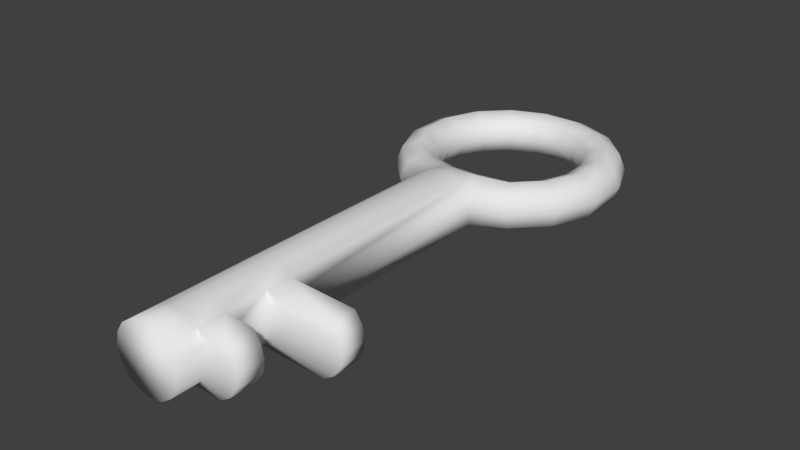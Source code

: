 # Source: Key.blend  (saved by Blender 2.77.0; exported with 4.5.12 LTS)
import bpy
from mathutils import Matrix  # noqa: F401  (used for matrix-valued properties, if any)

bpy.ops.wm.read_factory_settings(use_empty=True)
scene = bpy.context.scene
scene.name = 'Scene'

# ---- collections
col_collection_1 = bpy.data.collections.new('Collection 1'); scene.collection.children.link(col_collection_1)

# ---- world
world_world = bpy.data.worlds.new('World'); scene.world = world_world
world_world.color = (0.05088, 0.05088, 0.05088)
world_world.use_sun_shadow = False
world_world.sun_shadow_jitter_overblur = 0.0
world_world.cycles.sampling_method = 'MANUAL'

# ---- meshes
me_cylinder = bpy.data.meshes.new('Cylinder')
me_cylinder.from_pydata([(2.774, 0.01236, -6.094), (2.611, 0.4142, -6.059), (2.218, 0.5809, -5.976), (1.825, 0.4147, -5.895), (1.661, 0.01306, -5.863), (1.823, -0.3888, -5.898), (2.217, -0.5555, -5.98), (2.61, -0.3893, -6.061), (2.341, 0.01635, -7.114), (2.204, 0.418, -7.019), (1.872, 0.5841, -6.793), (1.54, 0.4174, -6.568), (1.402, 0.01545, -6.475), (1.539, -0.3862, -6.57), (1.871, -0.5523, -6.797), (2.203, -0.3856, -7.022), (1.551, 0.02, -7.892), (1.46, 0.4214, -7.751), (1.24, 0.587, -7.415), (1.019, 0.4198, -7.08), (0.9274, 0.01764, -6.942), (1.018, -0.3838, -7.082), (1.239, -0.5494, -7.419), (1.459, -0.3821, -7.754), (0.5235, 0.02274, -8.308), (0.4929, 0.424, -8.143), (0.418, 0.5892, -7.748), (0.3426, 0.4216, -7.353), (0.3109, 0.01928, -7.191), (0.3415, -0.382, -7.356), (0.4165, -0.5472, -7.751), (0.4919, -0.3795, -8.146), (-0.5849, 0.02417, -8.299), (-0.5506, 0.4254, -8.134), (-0.4688, 0.5904, -7.74), (-0.3874, 0.4225, -7.348), (-0.3542, 0.02014, -7.186), (-0.3885, -0.381, -7.35), (-0.4703, -0.546, -7.744), (-0.5517, -0.3782, -8.137), (-1.606, 0.02407, -7.866), (-1.511, 0.4253, -7.727), (-1.285, 0.5903, -7.394), (-1.06, 0.4224, -7.063), (-0.9665, 0.02008, -6.926), (-1.061, -0.3811, -7.065), (-1.287, -0.5461, -7.398), (-1.513, -0.3783, -7.73), (-2.383, 0.02245, -7.076), (-2.243, 0.4237, -6.983), (-1.907, 0.589, -6.762), (-1.572, 0.4214, -6.542), (-1.433, 0.01911, -6.452), (-1.573, -0.3822, -6.545), (-1.909, -0.5474, -6.766), (-2.244, -0.3798, -6.986), (-2.799, 0.01956, -6.048), (-2.635, 0.421, -6.016), (-2.24, 0.5867, -5.94), (-1.845, 0.4195, -5.866), (-1.683, 0.01737, -5.836), (-1.847, -0.3841, -5.868), (-2.241, -0.5497, -5.944), (-2.636, -0.3825, -6.019), (-2.79, 0.01583, -4.94), (-2.626, 0.4175, -4.972), (-2.233, 0.5837, -5.053), (-1.84, 0.417, -5.136), (-1.677, 0.01514, -5.171), (-1.841, -0.3865, -5.138), (-2.234, -0.5527, -5.057), (-2.627, -0.386, -4.975), (-2.357, 0.01184, -3.919), (-2.219, 0.4137, -4.012), (-1.887, 0.5805, -4.237), (-1.555, 0.4144, -4.463), (-1.418, 0.01275, -4.558), (-1.556, -0.3892, -4.466), (-1.888, -0.5559, -4.241), (-2.22, -0.3898, -4.014), (-1.567, 0.008199, -3.142), (-1.475, 0.4103, -3.28), (-1.255, 0.5776, -3.615), (-1.034, 0.412, -3.951), (-0.9435, 0.01056, -4.092), (-1.035, -0.3916, -3.954), (-1.256, -0.5588, -3.619), (-1.476, -0.3932, -3.282), (-0.8754, 0.01405, -2.803), (-0.8218, 0.4534, -2.917), (-0.4325, 0.6628, -3.282), (-0.3576, 0.4976, -3.678), (-0.327, 0.00891, -3.842), (-0.3586, -0.3934, -3.68), (-0.434, -0.561, -3.286), (-0.8226, -0.4246, -2.918), (0.7257, 0.01305, -2.809), (0.671, 0.4525, -2.922), (0.4542, 0.6617, -3.29), (0.3724, 0.4967, -3.684), (0.3381, 0.008051, -3.848), (0.3714, -0.3943, -3.686), (0.4527, -0.5622, -3.293), (0.6702, -0.4256, -2.924), (1.589, 0.004124, -3.168), (1.496, 0.4065, -3.304), (1.271, 0.5743, -3.636), (1.045, 0.4093, -3.968), (0.9505, 0.008113, -4.107), (1.044, -0.3942, -3.971), (1.269, -0.5621, -3.639), (1.495, -0.3971, -3.307), (2.367, 0.005745, -3.958), (2.228, 0.408, -4.048), (1.893, 0.5756, -4.268), (1.557, 0.4104, -4.489), (1.417, 0.009086, -4.581), (1.556, -0.3932, -4.491), (1.891, -0.5608, -4.272), (2.227, -0.3955, -4.05), (2.783, 0.008638, -4.985), (2.62, 0.4107, -5.015), (2.225, 0.5779, -5.09), (1.83, 0.4123, -5.165), (1.666, 0.01082, -5.198), (1.829, -0.3913, -5.168), (2.224, -0.5585, -5.094), (2.619, -0.3928, -5.018), (-0.07799, 0.7078, -2.919), (-0.0851, 0.836, 5.799), (0.2638, 0.6762, -2.921), (0.2309, 0.7731, 5.799), (0.4896, 0.5866, -2.922), (0.4988, 0.5941, 5.799), (0.6778, 0.3262, 5.799), (0.7406, 0.01024, 5.799), (0.6778, -0.3058, 5.799), (0.4888, -0.5594, -2.924), (0.4988, -0.5737, 5.799), (0.263, -0.6488, -2.923), (0.2309, -0.7527, 5.799), (-0.07873, -0.68, -2.921), (-0.0851, -0.8155, 5.799), (-0.418, -0.6483, -2.92), (-0.4011, -0.7527, 5.799), (-0.6425, -0.5587, -2.919), (-0.669, -0.5737, 5.799), (-0.848, -0.3058, 5.799), (-0.9109, 0.01024, 5.799), (-0.848, 0.3262, 5.799), (-0.6418, 0.5873, -2.917), (-0.669, 0.5941, 5.799), (-0.4173, 0.6766, -2.918), (-0.4011, 0.7731, 5.799), (-0.0851, 0.836, 5.053), (0.2309, 0.7731, 5.053), (0.4988, 0.5941, 5.053), (0.6778, 0.3262, 5.053), (0.7406, 0.01024, 5.053), (0.6778, -0.3058, 5.053), (0.4988, -0.5737, 5.053), (0.2309, -0.7527, 5.053), (-0.0851, -0.8155, 5.053), (-0.4011, -0.7527, 5.053), (-0.669, -0.5737, 5.053), (-0.848, -0.3058, 5.053), (-0.9109, 0.01024, 5.053), (-0.848, 0.3262, 5.053), (-0.669, 0.5941, 5.053), (-0.4011, 0.7731, 5.053), (0.2309, 0.7731, 4.376), (0.4988, 0.5941, 4.376), (0.6778, 0.3262, 4.376), (0.7406, 0.01024, 4.376), (0.6778, -0.3058, 4.376), (0.4988, -0.5737, 4.376), (0.2309, -0.7527, 4.376), (-0.0851, -0.8155, 4.376), (-0.4011, -0.7527, 4.376), (-0.669, -0.5737, 4.376), (-0.848, -0.3058, 4.376), (-0.9109, 0.01024, 4.376), (-0.848, 0.3262, 4.376), (-0.669, 0.5941, 4.376), (-0.4011, 0.7731, 4.376), (-0.0851, 0.836, 4.376), (0.2309, 0.7731, 3.315), (0.4988, 0.5941, 3.315), (0.6778, 0.3262, 3.315), (0.7406, 0.01024, 3.315), (0.6778, -0.3058, 3.315), (0.4988, -0.5737, 3.315), (0.2309, -0.7527, 3.315), (-0.0851, -0.8155, 3.315), (-0.4011, -0.7527, 3.315), (-0.669, -0.5737, 3.315), (-0.848, -0.3058, 3.315), (-0.9109, 0.01024, 3.315), (-0.848, 0.3262, 3.315), (-0.669, 0.5941, 3.315), (-0.4011, 0.7731, 3.315), (-0.0851, 0.836, 3.315), (0.2309, 0.7731, 2.684), (0.4988, 0.5941, 2.684), (0.6778, 0.3262, 2.684), (0.7406, 0.01024, 2.684), (0.6778, -0.3058, 2.684), (0.4988, -0.5737, 2.684), (0.2309, -0.7527, 2.684), (-0.0851, -0.8155, 2.684), (-0.4011, -0.7527, 2.684), (-0.669, -0.5737, 2.684), (-0.848, -0.3058, 2.684), (-0.9109, 0.01024, 2.684), (-0.848, 0.3262, 2.684), (-0.669, 0.5941, 2.684), (-0.4011, 0.7731, 2.684), (-0.0851, 0.836, 2.684), (1.257, -0.6091, 5.053), (0.9887, -0.7881, 5.053), (1.436, -0.3412, 5.053), (1.498, -0.02523, 5.053), (1.436, 0.2908, 5.053), (1.257, 0.5587, 5.053), (1.257, 0.5587, 4.376), (1.436, 0.2908, 4.376), (1.498, -0.02523, 4.376), (1.436, -0.3412, 4.376), (1.257, -0.6091, 4.376), (0.9887, -0.7881, 4.376), (2.191, -0.6478, 3.315), (1.923, -0.8268, 3.315), (2.37, -0.3799, 3.315), (2.433, -0.06394, 3.315), (2.37, 0.2521, 3.315), (2.191, 0.52, 3.315), (2.191, 0.52, 2.684), (2.37, 0.2521, 2.684), (2.433, -0.06394, 2.684), (2.37, -0.3799, 2.684), (2.191, -0.6478, 2.684), (1.923, -0.8268, 2.684), (0.003802, -0.3938, -3.683), (0.003231, 0.008484, -3.845), (0.004861, 0.4972, -3.681), (0.007736, 0.6623, -3.286), (0.006238, -0.5616, -3.29), (0.1876, -0.3941, -3.685), (0.1707, 0.008268, -3.846), (0.1886, 0.4969, -3.682), (0.231, 0.662, -3.288), (0.2295, -0.5619, -3.292), (-0.1775, -0.3936, -3.682), (-0.1619, 0.008697, -3.844), (-0.1764, 0.4974, -3.679), (-0.2125, 0.6626, -3.284), (-0.214, -0.5613, -3.288), (0.2795, -0.3942, -3.685), (0.2544, 0.008159, -3.847), (0.2805, 0.4968, -3.683), (0.3426, 0.6618, -3.289), (0.3411, -0.562, -3.292), (-0.2681, -0.3935, -3.681), (-0.2445, 0.008803, -3.843), (-0.267, 0.4975, -3.678), (-0.3225, 0.6627, -3.283), (-0.324, -0.5612, -3.287)], [], [(0, 8, 9, 1), (1, 9, 10, 2), (2, 10, 11, 3), (3, 11, 12, 4), (4, 12, 13, 5), (5, 13, 14, 6), (6, 14, 15, 7), (0, 7, 15, 8), (8, 16, 17, 9), (9, 17, 18, 10), (10, 18, 19, 11), (11, 19, 20, 12), (12, 20, 21, 13), (13, 21, 22, 14), (14, 22, 23, 15), (15, 23, 16, 8), (16, 24, 25, 17), (17, 25, 26, 18), (18, 26, 27, 19), (19, 27, 28, 20), (20, 28, 29, 21), (21, 29, 30, 22), (22, 30, 31, 23), (23, 31, 24, 16), (24, 32, 33, 25), (25, 33, 34, 26), (26, 34, 35, 27), (27, 35, 36, 28), (28, 36, 37, 29), (29, 37, 38, 30), (30, 38, 39, 31), (31, 39, 32, 24), (32, 40, 41, 33), (33, 41, 42, 34), (34, 42, 43, 35), (35, 43, 44, 36), (36, 44, 45, 37), (37, 45, 46, 38), (38, 46, 47, 39), (39, 47, 40, 32), (40, 48, 49, 41), (41, 49, 50, 42), (42, 50, 51, 43), (43, 51, 52, 44), (44, 52, 53, 45), (45, 53, 54, 46), (46, 54, 55, 47), (47, 55, 48, 40), (48, 56, 57, 49), (49, 57, 58, 50), (50, 58, 59, 51), (51, 59, 60, 52), (52, 60, 61, 53), (53, 61, 62, 54), (54, 62, 63, 55), (55, 63, 56, 48), (56, 64, 65, 57), (57, 65, 66, 58), (58, 66, 67, 59), (59, 67, 68, 60), (60, 68, 69, 61), (61, 69, 70, 62), (62, 70, 71, 63), (63, 71, 64, 56), (64, 72, 73, 65), (65, 73, 74, 66), (66, 74, 75, 67), (67, 75, 76, 68), (68, 76, 77, 69), (69, 77, 78, 70), (70, 78, 79, 71), (71, 79, 72, 64), (72, 80, 81, 73), (73, 81, 82, 74), (74, 82, 83, 75), (75, 83, 84, 76), (76, 84, 85, 77), (77, 85, 86, 78), (78, 86, 87, 79), (79, 87, 80, 72), (80, 88, 89, 81), (81, 89, 90, 82), (82, 90, 91, 83), (83, 91, 92, 84), (84, 92, 93, 85), (85, 93, 94, 86), (86, 94, 95, 87), (87, 95, 88, 80), (132, 97, 98, 260), (260, 98, 99, 259), (259, 99, 100, 258), (258, 100, 101, 257), (257, 101, 102, 261), (261, 102, 103, 137), (96, 104, 105, 97), (97, 105, 106, 98), (98, 106, 107, 99), (99, 107, 108, 100), (100, 108, 109, 101), (101, 109, 110, 102), (102, 110, 111, 103), (103, 111, 104, 96), (104, 112, 113, 105), (105, 113, 114, 106), (106, 114, 115, 107), (107, 115, 116, 108), (108, 116, 117, 109), (109, 117, 118, 110), (110, 118, 119, 111), (111, 119, 112, 104), (112, 120, 121, 113), (113, 121, 122, 114), (114, 122, 123, 115), (115, 123, 124, 116), (116, 124, 125, 117), (117, 125, 126, 118), (118, 126, 127, 119), (119, 127, 120, 112), (120, 0, 1, 121), (121, 1, 2, 122), (122, 2, 3, 123), (123, 3, 4, 124), (124, 4, 5, 125), (125, 5, 6, 126), (126, 6, 7, 127), (127, 7, 0, 120), (154, 129, 131, 155), (155, 131, 133, 156), (156, 133, 134, 157), (157, 134, 135, 158), (158, 135, 136, 159), (159, 136, 138, 160), (160, 138, 140, 161), (161, 140, 142, 162), (162, 142, 144, 163), (163, 144, 146, 164), (164, 146, 147, 165), (165, 147, 148, 166), (166, 148, 149, 167), (167, 149, 151, 168), (131, 129, 153, 151, 149, 148, 147, 146, 144, 142, 140, 138, 136, 135, 134, 133), (168, 151, 153, 169), (169, 153, 129, 154), (184, 169, 154, 185), (183, 168, 169, 184), (182, 167, 168, 183), (181, 166, 167, 182), (180, 165, 166, 181), (179, 164, 165, 180), (178, 163, 164, 179), (177, 162, 163, 178), (176, 161, 162, 177), (160, 161, 219, 218), (174, 173, 226, 227), (157, 158, 221, 222), (161, 176, 229, 219), (173, 172, 225, 226), (170, 155, 156, 171), (185, 154, 155, 170), (201, 185, 170, 186), (186, 170, 171, 187), (187, 171, 172, 188), (188, 172, 173, 189), (189, 173, 174, 190), (190, 174, 175, 191), (191, 175, 176, 192), (192, 176, 177, 193), (193, 177, 178, 194), (194, 178, 179, 195), (195, 179, 180, 196), (196, 180, 181, 197), (197, 181, 182, 198), (198, 182, 183, 199), (199, 183, 184, 200), (200, 184, 185, 201), (216, 200, 201, 217), (215, 199, 200, 216), (214, 198, 199, 215), (213, 197, 198, 214), (212, 196, 197, 213), (211, 195, 196, 212), (210, 194, 195, 211), (209, 193, 194, 210), (208, 192, 193, 209), (187, 188, 234, 235), (191, 192, 231, 230), (206, 205, 238, 239), (188, 189, 233, 234), (192, 208, 241, 231), (202, 186, 187, 203), (217, 201, 186, 202), (128, 217, 202, 130), (130, 202, 203, 132), (132, 203, 204, 97), (97, 204, 205, 96), (96, 205, 206, 103), (103, 206, 207, 137), (137, 207, 208, 139), (139, 208, 209, 141), (141, 209, 210, 143), (143, 210, 211, 145), (145, 211, 212, 95), (95, 212, 213, 88), (88, 213, 214, 89), (89, 214, 215, 150), (150, 215, 216, 152), (152, 216, 217, 128), (228, 218, 219, 229), (227, 220, 218, 228), (226, 221, 220, 227), (225, 222, 221, 226), (224, 223, 222, 225), (156, 157, 222, 223), (175, 174, 227, 228), (159, 160, 218, 220), (171, 156, 223, 224), (172, 171, 224, 225), (176, 175, 228, 229), (158, 159, 220, 221), (240, 230, 231, 241), (239, 232, 230, 240), (238, 233, 232, 239), (237, 234, 233, 238), (236, 235, 234, 237), (207, 206, 239, 240), (190, 191, 230, 232), (203, 187, 235, 236), (204, 203, 236, 237), (208, 207, 240, 241), (189, 190, 232, 233), (205, 204, 237, 238), (256, 246, 141, 143), (252, 242, 246, 256), (253, 243, 242, 252), (254, 244, 243, 253), (255, 245, 244, 254), (152, 128, 245, 255), (246, 251, 139, 141), (242, 247, 251, 246), (243, 248, 247, 242), (244, 249, 248, 243), (245, 250, 249, 244), (128, 130, 250, 245), (150, 152, 255, 265), (265, 255, 254, 264), (264, 254, 253, 263), (263, 253, 252, 262), (262, 252, 256, 266), (266, 256, 143, 145), (251, 261, 137, 139), (247, 257, 261, 251), (248, 258, 257, 247), (249, 259, 258, 248), (250, 260, 259, 249), (130, 132, 260, 250), (94, 266, 145, 95), (93, 262, 266, 94), (92, 263, 262, 93), (91, 264, 263, 92), (90, 265, 264, 91), (89, 150, 265, 90)])
me_cylinder.polygons.foreach_set('use_smooth', [True] * 261)
me_cylinder.use_remesh_preserve_volume = False
me_cylinder.use_remesh_preserve_attributes = False
me_cylinder.use_mirror_vertex_groups = False
me_cylinder.update()

# ---- objects
ob_cylinder = bpy.data.objects.new('Cylinder', me_cylinder)

# ---- transforms, parenting, visibility, modifiers, constraints
ob_cylinder.location = (0.004349, -0.01455, -0.0163)
ob_cylinder.rotation_euler = (1.571, 0.0, 0.0)
ob_cylinder.lineart.crease_threshold = 0.0

# ---- collection membership
col_collection_1.objects.link(ob_cylinder)

# ---- scene / render settings (as saved in the file)
scene.frame_start = 1; scene.frame_end = 250; scene.frame_set(1)
scene.render.engine = 'BLENDER_EEVEE_NEXT'
scene.render.resolution_percentage = 50
scene.render.dither_intensity = 0.0
scene.cycles.use_denoising = False
scene.cycles.samples = 128
scene.cycles.sampling_pattern = 'TABULATED_SOBOL'
scene.cycles.light_sampling_threshold = 0.0
scene.cycles.use_adaptive_sampling = False
scene.cycles.use_light_tree = False
scene.cycles.blur_glossy = 0.0
scene.cycles.sample_clamp_indirect = 0.0
scene.view_settings.view_transform = 'Standard'
bpy.context.view_layer.update()

# ---- added for rendering (the .blend has no active camera and no usable light): camera, sun
cam_auto = bpy.data.cameras.new('AutoCamera')
cam_auto.lens = 50.0
cam_auto.sensor_width = 36.0
cam_auto.clip_end = 1000.0
ob_auto_camera = bpy.data.objects.new('AutoCamera', cam_auto)
scene.collection.objects.link(ob_auto_camera)
ob_auto_camera.location = (14.1165, -15.7043, 11.2844)
ob_auto_camera.rotation_euler = (1.09748, -7.21219e-08, 0.694738)
scene.camera = ob_auto_camera
light_auto_sun = bpy.data.lights.new('AutoSun', 'SUN')
light_auto_sun.energy = 3.0
light_auto_sun.angle = 0.0523599
ob_auto_sun = bpy.data.objects.new('AutoSun', light_auto_sun)
scene.collection.objects.link(ob_auto_sun)
ob_auto_sun.rotation_euler = (0.872665, 0.174533, 0.523599)
bpy.context.view_layer.update()
